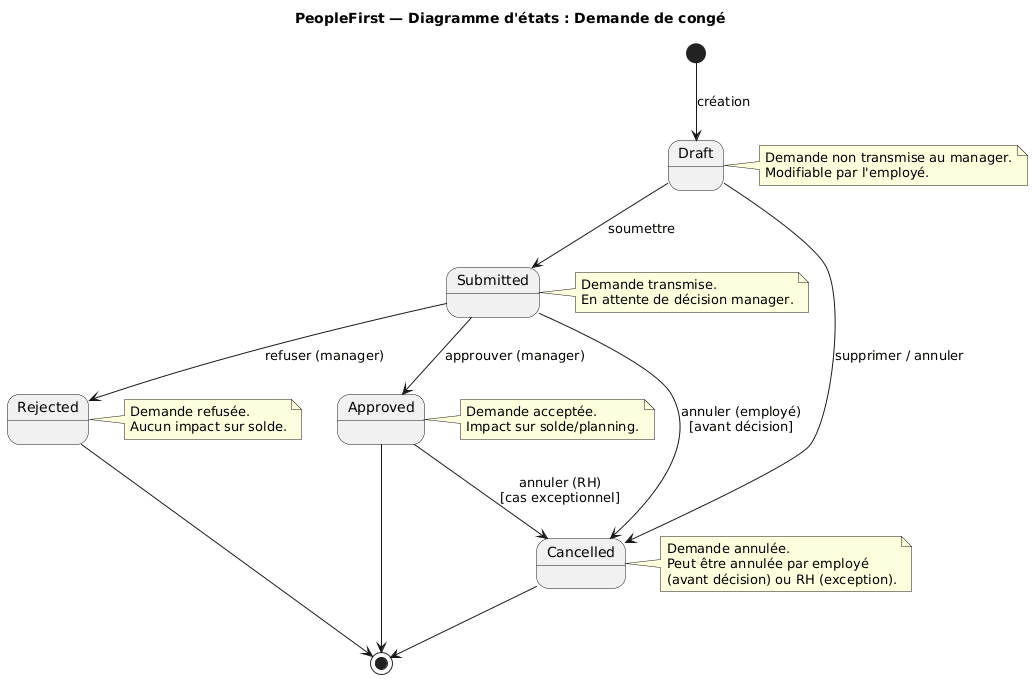

The diagram above was rendered by PlantUML. Its source (embedded in the PNG):
@startuml
title PeopleFirst — Diagramme d'états : Demande de congé

skinparam shadowing false

[*] --> Draft : création

state Draft {
}

Draft --> Submitted : soumettre
Draft --> Cancelled : supprimer / annuler

Submitted --> Approved : approuver (manager)
Submitted --> Rejected : refuser (manager)
Submitted --> Cancelled : annuler (employé)\n[avant décision]

Approved --> Cancelled : annuler (RH)\n[cas exceptionnel]

Cancelled --> [*]
Rejected --> [*]
Approved --> [*]

note right of Draft
  Demande non transmise au manager.
  Modifiable par l'employé.
end note

note right of Submitted
  Demande transmise.
  En attente de décision manager.
end note

note right of Approved
  Demande acceptée.
  Impact sur solde/planning.
end note

note right of Rejected
  Demande refusée.
  Aucun impact sur solde.
end note

note right of Cancelled
  Demande annulée.
  Peut être annulée par employé
  (avant décision) ou RH (exception).
end note
@enduml